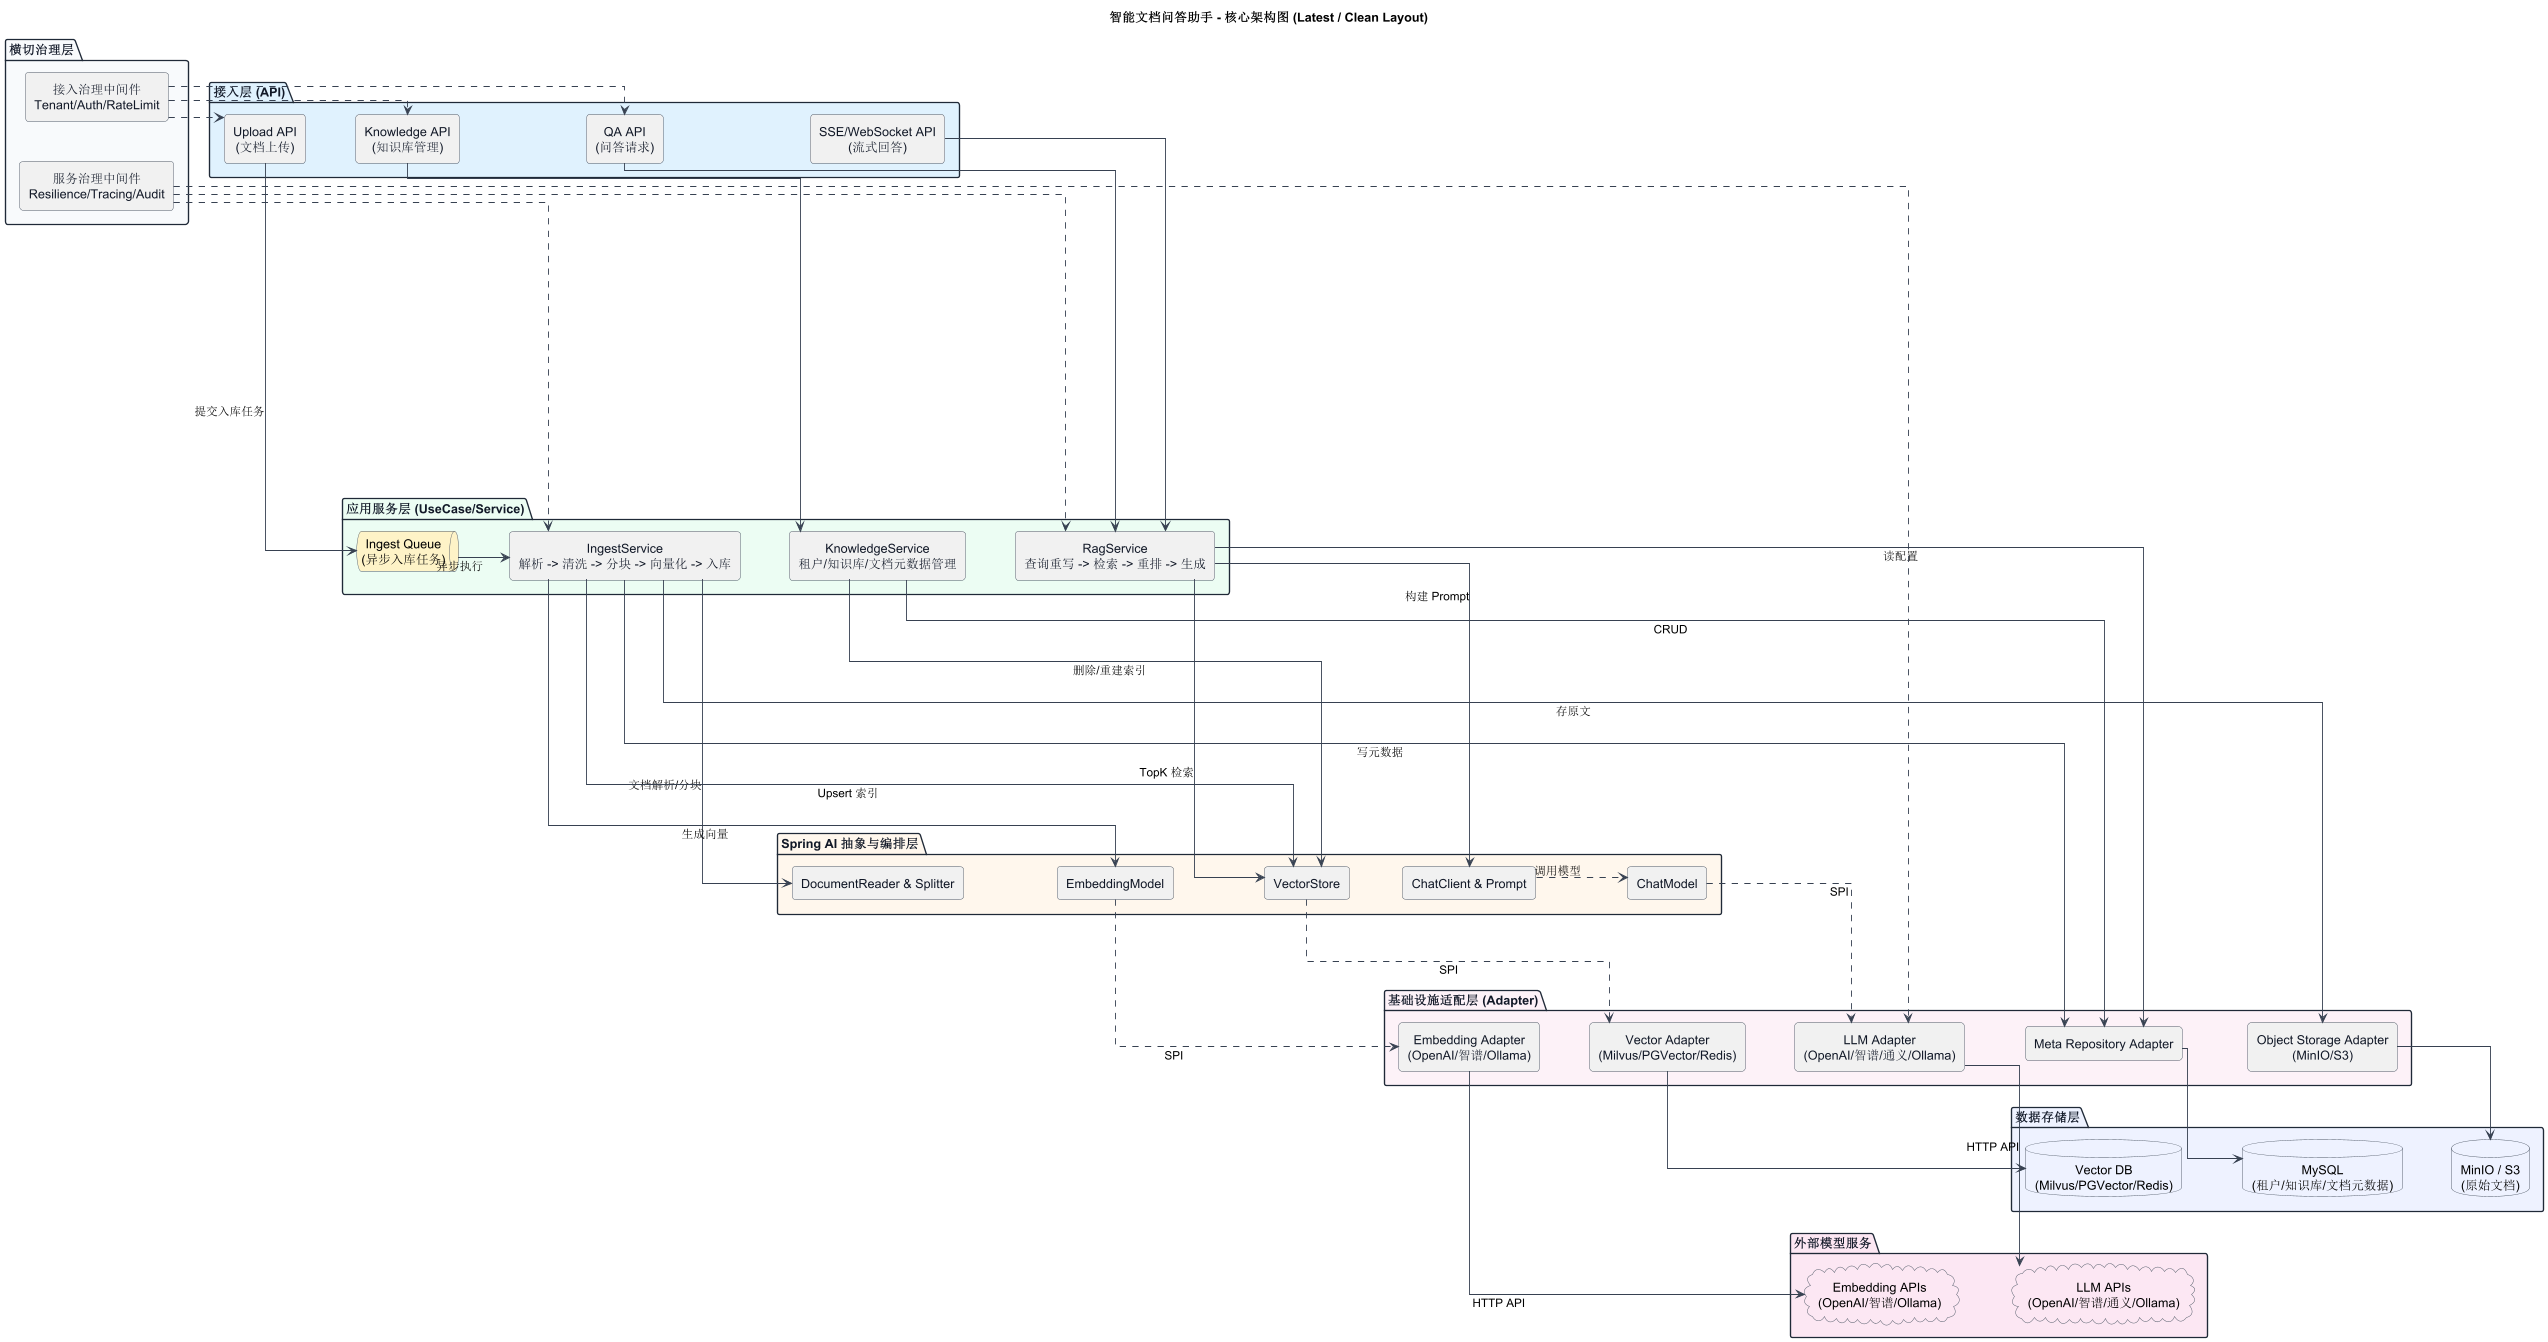

The diagram above was rendered by PlantUML. Its source (embedded in the PNG):
@startuml
!define RECTANGLE class

title 智能文档问答助手 - 核心架构图 (Latest / Clean Layout)

' 布局与样式
left to right direction
skinparam linetype ortho
skinparam backgroundColor #FFFFFF
skinparam componentStyle rectangle
skinparam shadowing false
skinparam defaultTextAlignment center
skinparam ArrowColor #374151
skinparam nodesep 45
skinparam ranksep 55
skinparam rectangle {
  BorderColor #4B5563
  FontColor #111827
  RoundCorner 8
}
skinparam package {
  BorderColor #1F2937
  FontColor #111827
}
skinparam database {
  BorderColor #4B5563
  BackgroundColor #EEF2FF
}
skinparam cloud {
  BorderColor #4B5563
  BackgroundColor #FCE7F3
}
skinparam queue {
  BorderColor #4B5563
  BackgroundColor #FEF3C7
}

package "横切治理层" #F8FAFC {
  rectangle "接入治理中间件\nTenant/Auth/RateLimit" as accessGov
  rectangle "服务治理中间件\nResilience/Tracing/Audit" as serviceGov
}

package "接入层 (API)" #E0F2FE {
  rectangle "Upload API\n(文档上传)" as uploadApi
  rectangle "Knowledge API\n(知识库管理)" as kbApi
  rectangle "QA API\n(问答请求)" as qaApi
  rectangle "SSE/WebSocket API\n(流式回答)" as streamApi
}

package "应用服务层 (UseCase/Service)" #ECFDF3 {
  queue "Ingest Queue\n(异步入库任务)" as ingestQueue
  rectangle "IngestService\n解析 -> 清洗 -> 分块 -> 向量化 -> 入库" as ingestSvc
  rectangle "KnowledgeService\n租户/知识库/文档元数据管理" as kbSvc
  rectangle "RagService\n查询重写 -> 检索 -> 重排 -> 生成" as ragSvc
}

package "Spring AI 抽象与编排层" #FFF7ED {
  rectangle "DocumentReader & Splitter" as docEtl
  rectangle "EmbeddingModel" as embeddingModel
  rectangle "VectorStore" as vectorStore
  rectangle "ChatClient & Prompt" as chatClient
  rectangle "ChatModel" as chatModel
}

package "基础设施适配层 (Adapter)" #FDF2F8 {
  rectangle "Embedding Adapter\n(OpenAI/智谱/Ollama)" as embAdapter
  rectangle "Vector Adapter\n(Milvus/PGVector/Redis)" as vectorAdapter
  rectangle "LLM Adapter\n(OpenAI/智谱/通义/Ollama)" as llmAdapter
  rectangle "Meta Repository Adapter" as metaRepo
  rectangle "Object Storage Adapter\n(MinIO/S3)" as objectAdapter
}

package "外部模型服务" #FCE7F3 {
  cloud "Embedding APIs\n(OpenAI/智谱/Ollama)" as embCloud
  cloud "LLM APIs\n(OpenAI/智谱/通义/Ollama)" as llmCloud
}

package "数据存储层" #EEF2FF {
  database "Vector DB\n(Milvus/PGVector/Redis)" as vectorDb
  database "MySQL\n(租户/知识库/文档元数据)" as mysql
  database "MinIO / S3\n(原始文档)" as objectStore
}

' ---------- 位置辅助（隐藏线） ----------
uploadApi -[hidden]down-> kbApi
kbApi -[hidden]down-> qaApi
qaApi -[hidden]down-> streamApi

ingestQueue -[hidden]down-> ingestSvc
ingestSvc -[hidden]down-> kbSvc
kbSvc -[hidden]down-> ragSvc

docEtl -[hidden]down-> embeddingModel
embeddingModel -[hidden]down-> vectorStore
vectorStore -[hidden]down-> chatClient
chatClient -[hidden]down-> chatModel

embAdapter -[hidden]down-> vectorAdapter
vectorAdapter -[hidden]down-> llmAdapter
llmAdapter -[hidden]down-> metaRepo
metaRepo -[hidden]down-> objectAdapter

embCloud -[hidden]down-> llmCloud
vectorDb -[hidden]down-> mysql
mysql -[hidden]down-> objectStore

' ---------- 主链路 ----------
' 接入 -> 应用
uploadApi --> ingestQueue : 提交入库任务
ingestQueue --> ingestSvc : 异步执行
kbApi --> kbSvc
qaApi --> ragSvc
streamApi --> ragSvc

' 应用 -> Spring AI 抽象
ingestSvc --> docEtl : 文档解析/分块
ingestSvc --> embeddingModel : 生成向量
ingestSvc --> vectorStore : Upsert 索引
kbSvc --> vectorStore : 删除/重建索引
ragSvc --> vectorStore : TopK 检索
ragSvc --> chatClient : 构建 Prompt
chatClient ..> chatModel : 调用模型

' 应用 -> 适配器
ingestSvc --> metaRepo : 写元数据
ingestSvc --> objectAdapter : 存原文
kbSvc --> metaRepo : CRUD
ragSvc --> metaRepo : 读配置

' 抽象 -> 适配
embeddingModel ..> embAdapter : SPI
vectorStore ..> vectorAdapter : SPI
chatModel ..> llmAdapter : SPI

' 适配 -> 外部 / 存储
embAdapter --> embCloud : HTTP API
llmAdapter --> llmCloud : HTTP API
vectorAdapter --> vectorDb
metaRepo --> mysql
objectAdapter --> objectStore

' 横切治理（压缩为两组，减少杂线）
accessGov ..> uploadApi
accessGov ..> kbApi
accessGov ..> qaApi
serviceGov ..> ingestSvc
serviceGov ..> ragSvc
serviceGov ..> llmAdapter

@enduml